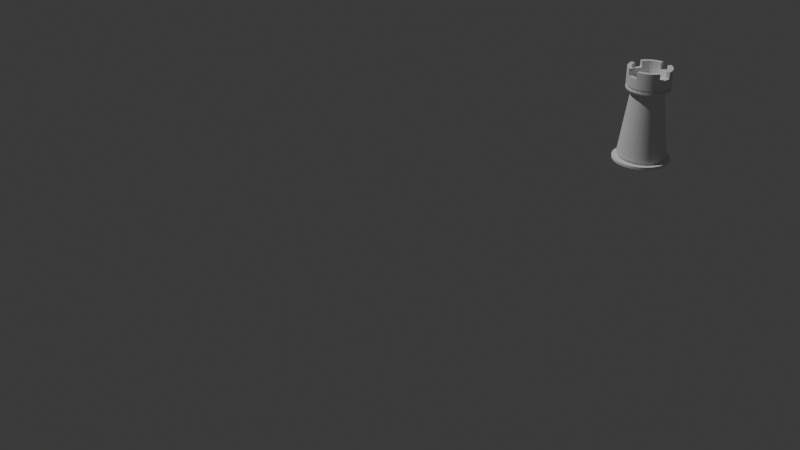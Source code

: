 # Source: rook.blend  (saved by Blender 4.5.88; exported with 4.5.12 LTS)
import bpy
from mathutils import Matrix  # noqa: F401  (used for matrix-valued properties, if any)

bpy.ops.wm.read_factory_settings(use_empty=True)
scene = bpy.context.scene
scene.name = 'Scene'

# ---- collections
col_collection = bpy.data.collections.new('Collection'); scene.collection.children.link(col_collection)
col_rook = bpy.data.collections.new('Rook'); scene.collection.children.link(col_rook)

# ---- world
world_world = bpy.data.worlds.new('World'); scene.world = world_world
world_world.use_nodes = True; world_world.node_tree.nodes.clear()
_N = world_world.node_tree.nodes; _L = world_world.node_tree.links
n0 = _N.new('ShaderNodeOutputWorld'); n0.name = 'World Output'; n0.location = (200, 100)
n1 = _N.new('ShaderNodeBackground'); n1.name = 'Background'; n1.location = (-200, 100)
n1.inputs[0].default_value = (0.05088, 0.05088, 0.05088, 1.0)
_L.new(n1.outputs[0], n0.inputs[0])
n0.is_active_output = True
world_world.color = (0.05088, 0.05088, 0.05088)
world_world.sun_shadow_jitter_overblur = 0.0

# ---- cameras
cam_camera = bpy.data.cameras.new('Camera')
cam_camera.clip_end = 100.0
cam_camera.ortho_scale = 7.314

# ---- lights
light_light = bpy.data.lights.new('Light', 'POINT')
light_light.energy = 1000.0
light_light.shadow_soft_size = 0.1

# ---- meshes
me_cylinder_004 = bpy.data.meshes.new('Cylinder.004')
me_cylinder_004.from_pydata([(0.0, 0.01, -8.731e-10), (0.0, 0.01, 0.001), (0.002588, 0.009659, -8.731e-10), (0.002588, 0.009659, 0.001), (0.005, 0.00866, -8.731e-10), (0.005, 0.00866, 0.001), (0.007071, 0.007071, -8.731e-10), (0.007071, 0.007071, 0.001), (0.00866, 0.005, -8.731e-10), (0.00866, 0.005, 0.001), (0.009659, 0.002588, -8.731e-10), (0.009659, 0.002588, 0.001), (0.01, 0.0, -8.731e-10), (0.01, 0.0, 0.001), (0.009659, -0.002588, -8.731e-10), (0.009659, -0.002588, 0.001), (0.00866, -0.005, -8.731e-10), (0.00866, -0.005, 0.001), (0.007071, -0.007071, -8.731e-10), (0.007071, -0.007071, 0.001), (0.005, -0.00866, -8.731e-10), (0.005, -0.00866, 0.001), (0.002588, -0.009659, -8.731e-10), (0.002588, -0.009659, 0.001), (0.0, -0.01, -8.731e-10), (0.0, -0.01, 0.001), (-0.002588, -0.009659, -8.731e-10), (-0.002588, -0.009659, 0.001), (-0.005, -0.00866, -8.731e-10), (-0.005, -0.00866, 0.001), (-0.007071, -0.007071, -8.731e-10), (-0.007071, -0.007071, 0.001), (-0.00866, -0.005, -8.731e-10), (-0.00866, -0.005, 0.001), (-0.009659, -0.002588, -8.731e-10), (-0.009659, -0.002588, 0.001), (-0.01, 0.0, -8.731e-10), (-0.01, 0.0, 0.001), (-0.009659, 0.002588, -8.731e-10), (-0.009659, 0.002588, 0.001), (-0.00866, 0.005, -8.731e-10), (-0.00866, 0.005, 0.001), (-0.007071, 0.007071, -8.731e-10), (-0.007071, 0.007071, 0.001), (-0.005, 0.00866, -8.731e-10), (-0.005, 0.00866, 0.001), (-0.002588, 0.009659, -8.731e-10), (-0.002588, 0.009659, 0.001), (0.002116, 0.007898, 0.001063), (1.31e-09, 0.008177, 0.001063), (0.004088, 0.007081, 0.001063), (0.005782, 0.005782, 0.001063), (0.007081, 0.004088, 0.001063), (0.007898, 0.002116, 0.001063), (0.008177, 0.0, 0.001063), (0.007898, -0.002116, 0.001063), (0.007081, -0.004088, 0.001063), (0.005782, -0.005782, 0.001063), (0.004088, -0.007081, 0.001063), (0.002116, -0.007898, 0.001063), (1.31e-09, -0.008177, 0.001063), (-0.002116, -0.007898, 0.001063), (-0.004088, -0.007081, 0.001063), (-0.005782, -0.005782, 0.001063), (-0.007081, -0.004088, 0.001063), (-0.007898, -0.002116, 0.001063), (-0.008177, 0.0, 0.001063), (-0.007898, 0.002116, 0.001063), (-0.007081, 0.004088, 0.001063), (-0.005782, 0.005782, 0.001063), (-0.004088, 0.007081, 0.001063), (-0.002116, 0.007898, 0.001063), (0.002117, 0.0079, 0.002066), (1.307e-09, 0.008178, 0.002066), (0.004089, 0.007083, 0.002066), (0.005783, 0.005783, 0.002066), (0.007083, 0.004089, 0.002066), (0.0079, 0.002117, 0.002066), (0.008178, -3.086e-12, 0.002066), (0.0079, -0.002117, 0.002066), (0.007083, -0.004089, 0.002066), (0.005783, -0.005783, 0.002066), (0.004089, -0.007083, 0.002066), (0.002117, -0.0079, 0.002066), (1.307e-09, -0.008178, 0.002066), (-0.002117, -0.0079, 0.002066), (-0.004089, -0.007083, 0.002066), (-0.005783, -0.005783, 0.002066), (-0.007083, -0.004089, 0.002066), (-0.0079, -0.002117, 0.002066), (-0.008178, -3.086e-12, 0.002066), (-0.0079, 0.002117, 0.002066), (-0.007083, 0.004089, 0.002066), (-0.005783, 0.005783, 0.002066), (-0.004089, 0.007083, 0.002066), (-0.002117, 0.0079, 0.002066), (0.00221, 0.008248, 0.002129), (2.687e-09, 0.008539, 0.002129), (0.00427, 0.007395, 0.002129), (0.006038, 0.006038, 0.002129), (0.007395, 0.00427, 0.002129), (0.008248, 0.00221, 0.002129), (0.008539, 3.178e-10, 0.002129), (0.008248, -0.00221, 0.002129), (0.007395, -0.00427, 0.002129), (0.006038, -0.006038, 0.002129), (0.00427, -0.007395, 0.002129), (0.00221, -0.008248, 0.002129), (2.687e-09, -0.008539, 0.002129), (-0.00221, -0.008248, 0.002129), (-0.00427, -0.007395, 0.002129), (-0.006038, -0.006038, 0.002129), (-0.007395, -0.00427, 0.002129), (-0.008248, -0.00221, 0.002129), (-0.008539, 3.178e-10, 0.002129), (-0.008248, 0.00221, 0.002129), (-0.007395, 0.00427, 0.002129), (-0.006038, 0.006038, 0.002129), (-0.00427, 0.007395, 0.002129), (-0.00221, 0.008248, 0.002129), (0.001968, 0.007343, 0.02961), (4.945e-09, 0.007602, 0.02961), (0.003801, 0.006584, 0.02961), (0.005376, 0.005376, 0.02961), (0.006584, 0.003801, 0.02961), (0.007343, 0.001968, 0.02961), (0.007602, 3.143e-09, 0.02961), (0.007343, -0.001968, 0.02961), (0.006584, -0.003801, 0.02961), (0.005376, -0.005376, 0.02961), (0.003801, -0.006584, 0.02961), (0.001968, -0.007343, 0.02961), (4.945e-09, -0.007602, 0.02961), (-0.001968, -0.007343, 0.02961), (-0.003801, -0.006584, 0.02961), (-0.005376, -0.005376, 0.02961), (-0.006584, -0.003801, 0.02961), (-0.007343, -0.001968, 0.02961), (-0.007602, 3.143e-09, 0.02961), (-0.007343, 0.001968, 0.02961), (-0.006584, 0.003801, 0.02961), (-0.005376, 0.005376, 0.02961), (-0.003801, 0.006584, 0.02961), (-0.001968, 0.007343, 0.02961), (0.001879, 0.007012, 0.02961), (5.38e-09, 0.00726, 0.02961), (0.00363, 0.006287, 0.02961), (0.005133, 0.005133, 0.02961), (0.006287, 0.00363, 0.02961), (0.007012, 0.001879, 0.02961), (0.00726, 3.045e-09, 0.02961), (0.007012, -0.001879, 0.02961), (0.006287, -0.00363, 0.02961), (0.005133, -0.005133, 0.02961), (0.00363, -0.006287, 0.02961), (0.001879, -0.007012, 0.02961), (5.38e-09, -0.00726, 0.02961), (-0.001879, -0.007012, 0.02961), (-0.00363, -0.006287, 0.02961), (-0.005133, -0.005133, 0.02961), (-0.006287, -0.00363, 0.02961), (-0.007012, -0.001879, 0.02961), (-0.00726, 3.045e-09, 0.02961), (-0.007012, 0.001879, 0.02961), (-0.006287, 0.00363, 0.02961), (-0.005133, 0.005133, 0.02961), (-0.00363, 0.006287, 0.02961), (-0.001879, 0.007012, 0.02961), (0.001879, 0.007012, 0.03037), (5.403e-09, 0.00726, 0.03037), (0.00363, 0.006287, 0.03037), (0.005133, 0.005133, 0.03037), (0.006287, 0.00363, 0.03037), (0.007012, 0.001879, 0.03037), (0.00726, 3.045e-09, 0.03037), (0.007012, -0.001879, 0.03037), (0.006287, -0.00363, 0.03037), (0.005133, -0.005133, 0.03037), (0.00363, -0.006287, 0.03037), (0.001879, -0.007012, 0.03037), (5.403e-09, -0.00726, 0.03037), (-0.001879, -0.007012, 0.03037), (-0.00363, -0.006287, 0.03037), (-0.005133, -0.005133, 0.03037), (-0.006287, -0.00363, 0.03037), (-0.007012, -0.001879, 0.03037), (-0.00726, 3.045e-09, 0.03037), (-0.007012, 0.001879, 0.03037), (-0.006287, 0.00363, 0.03037), (-0.005133, 0.005133, 0.03037), (-0.00363, 0.006287, 0.03037), (-0.001879, 0.007012, 0.03037), (0.001964, 0.007329, 0.03037), (4.987e-09, 0.007588, 0.03037), (0.003794, 0.006571, 0.03037), (0.005366, 0.005366, 0.03037), (0.006571, 0.003794, 0.03037), (0.007329, 0.001964, 0.03037), (0.007588, 3.139e-09, 0.03037), (0.007329, -0.001964, 0.03037), (0.006571, -0.003794, 0.03037), (0.005366, -0.005366, 0.03037), (0.003794, -0.006571, 0.03037), (0.001964, -0.007329, 0.03037), (4.987e-09, -0.007588, 0.03037), (-0.001964, -0.007329, 0.03037), (-0.003794, -0.006571, 0.03037), (-0.005366, -0.005366, 0.03037), (-0.006571, -0.003794, 0.03037), (-0.007329, -0.001964, 0.03037), (-0.007588, 3.139e-09, 0.03037), (-0.007329, 0.001964, 0.03037), (-0.006571, 0.003794, 0.03037), (-0.005366, 0.005366, 0.03037), (-0.003794, 0.006571, 0.03037), (-0.001964, 0.007329, 0.03037), (0.001964, 0.007329, 0.03438), (5.119e-09, 0.007588, 0.03438), (0.003794, 0.006571, 0.03438), (0.005366, 0.005366, 0.03438), (0.006571, 0.003794, 0.03438), (0.007329, 0.001964, 0.03438), (0.007588, 3.139e-09, 0.03438), (0.007329, -0.001964, 0.03438), (0.006571, -0.003794, 0.03438), (0.005366, -0.005366, 0.03438), (0.003794, -0.006571, 0.03438), (0.001964, -0.007329, 0.03438), (5.119e-09, -0.007588, 0.03438), (-0.001964, -0.007329, 0.03438), (-0.003794, -0.006571, 0.03438), (-0.005366, -0.005366, 0.03438), (-0.006571, -0.003794, 0.03438), (-0.007329, -0.001964, 0.03438), (-0.007588, 3.139e-09, 0.03438), (-0.007329, 0.001964, 0.03438), (-0.006571, 0.003794, 0.03438), (-0.005366, 0.005366, 0.03438), (-0.003794, 0.006571, 0.03438), (-0.001964, 0.007329, 0.03438), (0.001481, 0.005525, 0.0271), (0.001505, 0.005616, 0.02768), (0.001482, 0.005531, 0.02738), (2.17e-09, 0.00572, 0.0271), (1.555e-09, 0.005726, 0.02738), (8.667e-10, 0.005815, 0.02768), (0.00286, 0.004954, 0.0271), (0.002907, 0.005036, 0.02768), (0.002863, 0.004959, 0.02738), (0.004045, 0.004045, 0.0271), (0.004112, 0.004112, 0.02768), (0.004049, 0.004049, 0.02738), (0.004954, 0.00286, 0.0271), (0.005036, 0.002907, 0.02768), (0.004959, 0.002863, 0.02738), (0.005525, 0.001481, 0.0271), (0.005616, 0.001505, 0.02768), (0.005531, 0.001482, 0.02738), (0.00572, -2.796e-09, 0.0271), (0.005815, -3.01e-09, 0.02768), (0.005726, -2.89e-09, 0.02738), (0.005525, -0.001481, 0.0271), (0.005616, -0.001505, 0.02768), (0.005531, -0.001482, 0.02738), (0.004954, -0.00286, 0.0271), (0.005036, -0.002907, 0.02768), (0.004959, -0.002863, 0.02738), (0.004045, -0.004045, 0.0271), (0.004112, -0.004112, 0.02768), (0.004049, -0.004049, 0.02738), (0.00286, -0.004954, 0.0271), (0.002907, -0.005036, 0.02768), (0.002863, -0.004959, 0.02738), (0.001481, -0.005525, 0.0271), (0.001505, -0.005616, 0.02768), (0.001482, -0.005531, 0.02738), (2.17e-09, -0.00572, 0.0271), (8.822e-10, -0.005815, 0.02768), (1.571e-09, -0.005726, 0.02738), (-0.001481, -0.005525, 0.0271), (-0.001505, -0.005616, 0.02768), (-0.001482, -0.005531, 0.02738), (-0.00286, -0.004954, 0.0271), (-0.002907, -0.005036, 0.02768), (-0.002863, -0.004959, 0.02738), (-0.004045, -0.004045, 0.0271), (-0.004112, -0.004112, 0.02768), (-0.004049, -0.004049, 0.02738), (-0.004954, -0.00286, 0.0271), (-0.005036, -0.002907, 0.02768), (-0.004959, -0.002863, 0.02738), (-0.005525, -0.001481, 0.0271), (-0.005616, -0.001505, 0.02768), (-0.005531, -0.001482, 0.02738), (-0.00572, -2.796e-09, 0.0271), (-0.005815, -3.037e-09, 0.02768), (-0.005726, -2.915e-09, 0.02738), (-0.005525, 0.001481, 0.0271), (-0.005616, 0.001505, 0.02768), (-0.005531, 0.001482, 0.02738), (-0.004954, 0.00286, 0.0271), (-0.005036, 0.002907, 0.02768), (-0.004959, 0.002863, 0.02738), (-0.004045, 0.004045, 0.0271), (-0.004112, 0.004112, 0.02768), (-0.004049, 0.004049, 0.02738), (-0.00286, 0.004954, 0.0271), (-0.002907, 0.005036, 0.02768), (-0.002863, 0.004959, 0.02738), (-0.001481, 0.005525, 0.0271), (-0.001505, 0.005616, 0.02768), (-0.001482, 0.005531, 0.02738), (0.001967, 0.007339, 0.02882), (-1.741e-09, 0.007598, 0.02882), (0.003799, 0.00658, 0.02882), (0.005373, 0.005373, 0.02882), (0.00658, 0.003799, 0.02882), (0.007339, 0.001967, 0.02882), (0.007598, -5.628e-10, 0.02882), (0.007339, -0.001967, 0.02882), (0.00658, -0.003799, 0.02882), (0.005373, -0.005373, 0.02882), (0.003799, -0.00658, 0.02882), (0.001967, -0.007339, 0.02882), (-1.741e-09, -0.007598, 0.02882), (-0.001967, -0.007339, 0.02882), (-0.003799, -0.00658, 0.02882), (-0.005373, -0.005373, 0.02882), (-0.00658, -0.003799, 0.02882), (-0.007339, -0.001967, 0.02882), (-0.007598, -5.628e-10, 0.02882), (-0.007339, 0.001967, 0.02882), (-0.00658, 0.003799, 0.02882), (-0.005373, 0.005373, 0.02882), (-0.003799, 0.00658, 0.02882), (-0.001967, 0.007339, 0.02882), (0.001605, 0.005991, 0.03438), (6.906e-09, 0.006202, 0.03438), (0.003101, 0.005371, 0.03438), (0.004385, 0.004385, 0.03438), (0.005371, 0.003101, 0.03438), (0.005991, 0.001605, 0.03438), (0.006202, 2.566e-09, 0.03438), (0.005991, -0.001605, 0.03438), (0.005371, -0.003101, 0.03438), (0.004385, -0.004385, 0.03438), (0.003101, -0.005371, 0.03438), (0.001605, -0.005991, 0.03438), (6.906e-09, -0.006202, 0.03438), (-0.001605, -0.005991, 0.03438), (-0.003101, -0.005371, 0.03438), (-0.004385, -0.004385, 0.03438), (-0.005371, -0.003101, 0.03438), (-0.005991, -0.001605, 0.03438), (-0.006202, 2.566e-09, 0.03438), (-0.005991, 0.001605, 0.03438), (-0.005371, 0.003101, 0.03438), (-0.004385, 0.004385, 0.03438), (-0.003101, 0.005371, 0.03438), (-0.001605, 0.005991, 0.03438), (0.001605, 0.006034, 0.0309), (6.906e-09, 0.006245, 0.0309), (0.003101, 0.005414, 0.0309), (0.004385, 0.004429, 0.0309), (0.005371, 0.003144, 0.0309), (0.005991, 0.001648, 0.0309), (0.006202, 4.334e-05, 0.0309), (0.005991, -0.001562, 0.0309), (0.005371, -0.003058, 0.0309), (0.004385, -0.004342, 0.0309), (0.003101, -0.005328, 0.0309), (0.001605, -0.005947, 0.0309), (6.906e-09, -0.006158, 0.0309), (-0.001605, -0.005947, 0.0309), (-0.003101, -0.005328, 0.0309), (-0.004385, -0.004342, 0.0309), (-0.005371, -0.003058, 0.0309), (-0.005991, -0.001562, 0.0309), (-0.006202, 4.334e-05, 0.0309), (-0.005991, 0.001648, 0.0309), (-0.005371, 0.003144, 0.0309), (-0.004385, 0.004429, 0.0309), (-0.003101, 0.005414, 0.0309), (-0.001605, 0.006034, 0.0309), (-0.005366, 0.005366, 0.03438), (-0.006571, 0.003794, 0.03438), (-0.003794, 0.006571, 0.03438), (-0.004385, 0.004385, 0.03438), (-0.005371, 0.003101, 0.03438), (-0.003101, 0.005371, 0.03438), (0.001964, 0.007329, 0.03703), (5.119e-09, 0.007588, 0.03703), (0.003794, 0.006571, 0.03703), (0.007329, 0.001964, 0.03703), (0.006571, 0.003794, 0.03703), (0.007588, 3.139e-09, 0.03703), (0.007329, -0.001964, 0.03703), (0.006571, -0.003794, 0.03703), (0.001964, -0.007329, 0.03703), (0.003794, -0.006571, 0.03703), (5.119e-09, -0.007588, 0.03703), (-0.001964, -0.007329, 0.03703), (-0.003794, -0.006571, 0.03703), (-0.007329, -0.001964, 0.03703), (-0.006571, -0.003794, 0.03703), (-0.007588, 3.139e-09, 0.03703), (-0.007329, 0.001964, 0.03703), (-0.006571, 0.003794, 0.03703), (-0.001964, 0.007329, 0.03703), (-0.003794, 0.006571, 0.03703), (0.001605, 0.005991, 0.03703), (6.906e-09, 0.006202, 0.03703), (0.003101, 0.005371, 0.03703), (0.005991, 0.001605, 0.03703), (0.005371, 0.003101, 0.03703), (0.006202, 2.566e-09, 0.03703), (0.005991, -0.001605, 0.03703), (0.005371, -0.003101, 0.03703), (0.001605, -0.005991, 0.03703), (0.003101, -0.005371, 0.03703), (6.906e-09, -0.006202, 0.03703), (-0.001605, -0.005991, 0.03703), (-0.003101, -0.005371, 0.03703), (-0.005991, -0.001605, 0.03703), (-0.005371, -0.003101, 0.03703), (-0.006202, 2.566e-09, 0.03703), (-0.005991, 0.001605, 0.03703), (-0.005371, 0.003101, 0.03703), (-0.001605, 0.005991, 0.03703), (-0.003101, 0.005371, 0.03703)], [], [(0, 1, 3, 2), (2, 3, 5, 4), (4, 5, 7, 6), (6, 7, 9, 8), (8, 9, 11, 10), (10, 11, 13, 12), (12, 13, 15, 14), (14, 15, 17, 16), (16, 17, 19, 18), (18, 19, 21, 20), (20, 21, 23, 22), (22, 23, 25, 24), (24, 25, 27, 26), (26, 27, 29, 28), (28, 29, 31, 30), (30, 31, 33, 32), (32, 33, 35, 34), (34, 35, 37, 36), (36, 37, 39, 38), (38, 39, 41, 40), (40, 41, 43, 42), (42, 43, 45, 44), (25, 23, 59, 60), (44, 45, 47, 46), (46, 47, 1, 0), (0, 2, 4, 6, 8, 10, 12, 14, 16, 18, 20, 22, 24, 26, 28, 30, 32, 34, 36, 38, 40, 42, 44, 46), (48, 49, 73, 72), (35, 33, 64, 65), (45, 43, 69, 70), (11, 9, 52, 53), (21, 19, 57, 58), (31, 29, 62, 63), (41, 39, 67, 68), (7, 5, 50, 51), (17, 15, 55, 56), (3, 1, 49, 48), (27, 25, 60, 61), (37, 35, 65, 66), (47, 45, 70, 71), (13, 11, 53, 54), (23, 21, 58, 59), (33, 31, 63, 64), (43, 41, 68, 69), (9, 7, 51, 52), (19, 17, 56, 57), (29, 27, 61, 62), (39, 37, 66, 67), (1, 47, 71, 49), (5, 3, 48, 50), (15, 13, 54, 55), (77, 76, 100, 101), (64, 63, 87, 88), (57, 56, 80, 81), (49, 71, 95, 73), (50, 48, 72, 74), (65, 64, 88, 89), (58, 57, 81, 82), (51, 50, 74, 75), (66, 65, 89, 90), (59, 58, 82, 83), (52, 51, 75, 76), (67, 66, 90, 91), (60, 59, 83, 84), (53, 52, 76, 77), (68, 67, 91, 92), (61, 60, 84, 85), (54, 53, 77, 78), (69, 68, 92, 93), (62, 61, 85, 86), (55, 54, 78, 79), (70, 69, 93, 94), (63, 62, 86, 87), (56, 55, 79, 80), (71, 70, 94, 95), (92, 91, 115, 116), (85, 84, 108, 109), (78, 77, 101, 102), (93, 92, 116, 117), (86, 85, 109, 110), (79, 78, 102, 103), (94, 93, 117, 118), (87, 86, 110, 111), (80, 79, 103, 104), (95, 94, 118, 119), (72, 73, 97, 96), (88, 87, 111, 112), (81, 80, 104, 105), (73, 95, 119, 97), (74, 72, 96, 98), (89, 88, 112, 113), (82, 81, 105, 106), (75, 74, 98, 99), (90, 89, 113, 114), (83, 82, 106, 107), (76, 75, 99, 100), (91, 90, 114, 115), (84, 83, 107, 108), (134, 133, 157, 158), (147, 146, 170, 171), (127, 126, 150, 151), (142, 141, 165, 166), (135, 134, 158, 159), (128, 127, 151, 152), (143, 142, 166, 167), (120, 121, 145, 144), (136, 135, 159, 160), (129, 128, 152, 153), (121, 143, 167, 145), (122, 120, 144, 146), (137, 136, 160, 161), (130, 129, 153, 154), (123, 122, 146, 147), (138, 137, 161, 162), (131, 130, 154, 155), (124, 123, 147, 148), (139, 138, 162, 163), (132, 131, 155, 156), (125, 124, 148, 149), (140, 139, 163, 164), (133, 132, 156, 157), (126, 125, 149, 150), (141, 140, 164, 165), (182, 181, 205, 206), (162, 161, 185, 186), (155, 154, 178, 179), (148, 147, 171, 172), (163, 162, 186, 187), (156, 155, 179, 180), (149, 148, 172, 173), (164, 163, 187, 188), (157, 156, 180, 181), (150, 149, 173, 174), (165, 164, 188, 189), (158, 157, 181, 182), (151, 150, 174, 175), (166, 165, 189, 190), (159, 158, 182, 183), (152, 151, 175, 176), (167, 166, 190, 191), (144, 145, 169, 168), (160, 159, 183, 184), (153, 152, 176, 177), (145, 167, 191, 169), (146, 144, 168, 170), (161, 160, 184, 185), (154, 153, 177, 178), (195, 194, 218, 219), (175, 174, 198, 199), (190, 189, 213, 214), (183, 182, 206, 207), (176, 175, 199, 200), (191, 190, 214, 215), (168, 169, 193, 192), (184, 183, 207, 208), (177, 176, 200, 201), (169, 191, 215, 193), (170, 168, 192, 194), (185, 184, 208, 209), (178, 177, 201, 202), (171, 170, 194, 195), (186, 185, 209, 210), (179, 178, 202, 203), (172, 171, 195, 196), (187, 186, 210, 211), (180, 179, 203, 204), (173, 172, 196, 197), (188, 187, 211, 212), (181, 180, 204, 205), (174, 173, 197, 198), (189, 188, 212, 213), (225, 224, 344, 345), (210, 209, 233, 234), (203, 202, 226, 227), (196, 195, 219, 220), (211, 210, 234, 235), (204, 203, 227, 228), (197, 196, 220, 221), (212, 211, 235, 236), (205, 204, 228, 229), (198, 197, 221, 222), (213, 212, 236, 237), (206, 205, 229, 230), (199, 198, 222, 223), (214, 213, 237, 238), (207, 206, 230, 231), (200, 199, 223, 224), (215, 214, 238, 239), (192, 193, 217, 216), (208, 207, 231, 232), (201, 200, 224, 225), (193, 215, 239, 217), (194, 192, 216, 218), (209, 208, 232, 233), (202, 201, 225, 226), (240, 243, 244, 242), (242, 244, 245, 241), (246, 240, 242, 248), (248, 242, 241, 247), (249, 246, 248, 251), (251, 248, 247, 250), (252, 249, 251, 254), (254, 251, 250, 253), (255, 252, 254, 257), (257, 254, 253, 256), (258, 255, 257, 260), (260, 257, 256, 259), (261, 258, 260, 263), (263, 260, 259, 262), (264, 261, 263, 266), (266, 263, 262, 265), (267, 264, 266, 269), (269, 266, 265, 268), (270, 267, 269, 272), (272, 269, 268, 271), (273, 270, 272, 275), (275, 272, 271, 274), (276, 273, 275, 278), (278, 275, 274, 277), (279, 276, 278, 281), (281, 278, 277, 280), (282, 279, 281, 284), (284, 281, 280, 283), (285, 282, 284, 287), (287, 284, 283, 286), (288, 285, 287, 290), (290, 287, 286, 289), (291, 288, 290, 293), (293, 290, 289, 292), (294, 291, 293, 296), (296, 293, 292, 295), (297, 294, 296, 299), (299, 296, 295, 298), (300, 297, 299, 302), (302, 299, 298, 301), (303, 300, 302, 305), (305, 302, 301, 304), (306, 303, 305, 308), (308, 305, 304, 307), (309, 306, 308, 311), (311, 308, 307, 310), (243, 309, 311, 244), (244, 311, 310, 245), (98, 96, 240, 246), (96, 97, 243, 240), (97, 119, 309, 243), (99, 98, 246, 249), (100, 99, 249, 252), (101, 100, 252, 255), (102, 101, 255, 258), (103, 102, 258, 261), (104, 103, 261, 264), (105, 104, 264, 267), (106, 105, 267, 270), (107, 106, 270, 273), (108, 107, 273, 276), (109, 108, 276, 279), (110, 109, 279, 282), (111, 110, 282, 285), (112, 111, 285, 288), (113, 112, 288, 291), (114, 113, 291, 294), (115, 114, 294, 297), (116, 115, 297, 300), (117, 116, 300, 303), (118, 117, 303, 306), (119, 118, 306, 309), (298, 295, 330, 331), (314, 312, 120, 122), (312, 313, 121, 120), (301, 298, 331, 332), (313, 335, 143, 121), (247, 241, 312, 314), (315, 314, 122, 123), (304, 301, 332, 333), (316, 315, 123, 124), (250, 247, 314, 315), (317, 316, 124, 125), (241, 245, 313, 312), (318, 317, 125, 126), (307, 304, 333, 334), (319, 318, 126, 127), (253, 250, 315, 316), (320, 319, 127, 128), (310, 307, 334, 335), (321, 320, 128, 129), (256, 253, 316, 317), (322, 321, 129, 130), (259, 256, 317, 318), (323, 322, 130, 131), (262, 259, 318, 319), (324, 323, 131, 132), (265, 262, 319, 320), (325, 324, 132, 133), (268, 265, 320, 321), (326, 325, 133, 134), (271, 268, 321, 322), (327, 326, 134, 135), (245, 310, 335, 313), (328, 327, 135, 136), (274, 271, 322, 323), (329, 328, 136, 137), (277, 274, 323, 324), (330, 329, 137, 138), (280, 277, 324, 325), (331, 330, 138, 139), (283, 280, 325, 326), (332, 331, 139, 140), (286, 283, 326, 327), (333, 332, 140, 141), (289, 286, 327, 328), (334, 333, 141, 142), (292, 289, 328, 329), (335, 334, 142, 143), (295, 292, 329, 330), (344, 343, 367, 368), (352, 353, 423, 424), (338, 218, 392, 412), (224, 223, 396, 397), (226, 225, 345, 346), (219, 218, 338, 339), (336, 338, 412, 410), (223, 222, 395, 396), (220, 219, 339, 340), (337, 336, 410, 411), (356, 236, 407, 427), (236, 235, 406, 407), (349, 350, 422, 421), (222, 221, 393, 395), (235, 234, 405, 406), (357, 358, 389, 387), (348, 349, 421, 420), (221, 220, 394, 393), (236, 356, 388, 385), (231, 230, 350, 351), (347, 348, 420, 418), (234, 233, 403, 405), (344, 224, 397, 417), (232, 231, 351, 352), (360, 361, 383, 382, 381, 380, 379, 378, 377, 376, 375, 374, 373, 372, 371, 370, 369, 368, 367, 366, 365, 364, 363, 362), (359, 358, 382, 383), (336, 337, 361, 360), (352, 351, 375, 376), (345, 344, 368, 369), (337, 359, 383, 361), (338, 336, 360, 362), (353, 352, 376, 377), (346, 345, 369, 370), (339, 338, 362, 363), (354, 353, 377, 378), (347, 346, 370, 371), (340, 339, 363, 364), (355, 354, 378, 379), (348, 347, 371, 372), (341, 340, 364, 365), (356, 355, 379, 380), (349, 348, 372, 373), (342, 341, 365, 366), (357, 356, 380, 381), (350, 349, 373, 374), (343, 342, 366, 367), (358, 357, 381, 382), (351, 350, 374, 375), (384, 385, 388, 387), (386, 384, 387, 389), (237, 236, 385, 384), (358, 238, 386, 389), (238, 237, 384, 386), (356, 357, 387, 388), (391, 408, 428, 411), (392, 390, 410, 412), (403, 404, 424, 423), (405, 403, 423, 425), (398, 399, 419, 418), (406, 405, 425, 426), (400, 398, 418, 420), (393, 394, 414, 413), (407, 406, 426, 427), (401, 400, 420, 421), (395, 393, 413, 415), (402, 401, 421, 422), (396, 395, 415, 416), (397, 396, 416, 417), (408, 409, 429, 428), (390, 391, 411, 410), (239, 238, 409, 408), (232, 352, 424, 404), (217, 239, 408, 391), (353, 354, 425, 423), (350, 230, 402, 422), (340, 341, 413, 414), (227, 226, 399, 398), (354, 355, 426, 425), (341, 342, 415, 413), (228, 227, 398, 400), (226, 346, 419, 399), (355, 356, 427, 426), (238, 358, 429, 409), (342, 343, 416, 415), (229, 228, 400, 401), (343, 344, 417, 416), (230, 229, 401, 402), (216, 217, 391, 390), (218, 216, 390, 392), (358, 359, 428, 429), (220, 340, 414, 394), (359, 337, 411, 428), (233, 232, 404, 403), (346, 347, 418, 419)])
me_cylinder_004.polygons.foreach_set('use_smooth', [True] * 408)
_k = set([(0, 2), (0, 46), (1, 3), (1, 47), (2, 4), (3, 5), (4, 6), (5, 7), (6, 8), (7, 9), (8, 10), (9, 11), (10, 12), (11, 13), (12, 14), (13, 15), (14, 16), (15, 17), (16, 18), (17, 19), (18, 20), (19, 21), (20, 22), (21, 23), (22, 24), (23, 25), (24, 26), (25, 27), (26, 28), (27, 29), (28, 30), (29, 31), (30, 32), (31, 33), (32, 34), (33, 35), (34, 36), (35, 37), (36, 38), (37, 39), (38, 40), (39, 41), (40, 42), (41, 43), (42, 44), (43, 45), (44, 46), (45, 47), (48, 49), (48, 50), (49, 71), (50, 51), (51, 52), (52, 53), (53, 54), (54, 55), (55, 56), (56, 57), (57, 58), (58, 59), (59, 60), (60, 61), (61, 62), (62, 63), (63, 64), (64, 65), (65, 66), (66, 67), (67, 68), (68, 69), (69, 70), (70, 71), (72, 73), (72, 74), (73, 95), (74, 75), (75, 76), (76, 77), (77, 78), (78, 79), (79, 80), (80, 81), (81, 82), (82, 83), (83, 84), (84, 85), (85, 86), (86, 87), (87, 88), (88, 89), (89, 90), (90, 91), (91, 92), (92, 93), (93, 94), (94, 95), (96, 97), (96, 98), (97, 119), (98, 99), (99, 100), (100, 101), (101, 102), (102, 103), (103, 104), (104, 105), (105, 106), (106, 107), (107, 108), (108, 109), (109, 110), (110, 111), (111, 112), (112, 113), (113, 114), (114, 115), (115, 116), (116, 117), (117, 118), (118, 119), (120, 121), (120, 122), (121, 143), (122, 123), (123, 124), (124, 125), (125, 126), (126, 127), (127, 128), (128, 129), (129, 130), (130, 131), (131, 132), (132, 133), (133, 134), (134, 135), (135, 136), (136, 137), (137, 138), (138, 139), (139, 140), (140, 141), (141, 142), (142, 143), (144, 145), (144, 146), (145, 167), (146, 147), (147, 148), (148, 149), (149, 150), (150, 151), (151, 152), (152, 153), (153, 154), (154, 155), (155, 156), (156, 157), (157, 158), (158, 159), (159, 160), (160, 161), (161, 162), (162, 163), (163, 164), (164, 165), (165, 166), (166, 167), (168, 169), (168, 170), (169, 191), (170, 171), (171, 172), (172, 173), (173, 174), (174, 175), (175, 176), (176, 177), (177, 178), (178, 179), (179, 180), (180, 181), (181, 182), (182, 183), (183, 184), (184, 185), (185, 186), (186, 187), (187, 188), (188, 189), (189, 190), (190, 191), (192, 193), (192, 194), (193, 215), (194, 195), (195, 196), (196, 197), (197, 198), (198, 199), (199, 200), (200, 201), (201, 202), (202, 203), (203, 204), (204, 205), (205, 206), (206, 207), (207, 208), (208, 209), (209, 210), (210, 211), (211, 212), (212, 213), (213, 214), (214, 215), (216, 217), (216, 218), (217, 239), (218, 219), (218, 338), (218, 392), (219, 220), (220, 221), (220, 340), (220, 394), (221, 222), (222, 223), (223, 224), (224, 225), (224, 344), (224, 397), (225, 226), (226, 227), (226, 346), (226, 399), (227, 228), (228, 229), (229, 230), (230, 231), (230, 350), (230, 402), (231, 232), (232, 233), (232, 352), (232, 404), (233, 234), (234, 235), (235, 236), (236, 237), (236, 356), (236, 407), (237, 238), (238, 239), (238, 358), (238, 409), (241, 245), (241, 247), (245, 310), (247, 250), (250, 253), (253, 256), (256, 259), (259, 262), (262, 265), (265, 268), (268, 271), (271, 274), (274, 277), (277, 280), (280, 283), (283, 286), (286, 289), (289, 292), (292, 295), (295, 298), (298, 301), (301, 304), (304, 307), (307, 310), (312, 313), (312, 314), (313, 335), (314, 315), (315, 316), (316, 317), (317, 318), (318, 319), (319, 320), (320, 321), (321, 322), (322, 323), (323, 324), (324, 325), (325, 326), (326, 327), (327, 328), (328, 329), (329, 330), (330, 331), (331, 332), (332, 333), (333, 334), (334, 335), (336, 337), (336, 338), (337, 359), (338, 339), (338, 412), (339, 340), (340, 341), (340, 414), (341, 342), (342, 343), (343, 344), (344, 345), (344, 417), (345, 346), (346, 347), (346, 419), (347, 348), (348, 349), (349, 350), (350, 351), (350, 422), (351, 352), (352, 353), (352, 424), (353, 354), (354, 355), (355, 356), (356, 357), (356, 427), (357, 358), (358, 359), (358, 429), (360, 361), (360, 362), (361, 383), (362, 363), (363, 364), (364, 365), (365, 366), (366, 367), (367, 368), (368, 369), (369, 370), (370, 371), (371, 372), (372, 373), (373, 374), (374, 375), (375, 376), (376, 377), (377, 378), (378, 379), (379, 380), (380, 381), (381, 382), (382, 383), (384, 385), (384, 386), (387, 388), (387, 389), (390, 391), (390, 392), (391, 408), (392, 412), (393, 394), (393, 395), (394, 414), (395, 396), (396, 397), (397, 417), (398, 399), (398, 400), (399, 419), (400, 401), (401, 402), (402, 422), (403, 404), (403, 405), (404, 424), (405, 406), (406, 407), (407, 427), (408, 409), (409, 429), (410, 411), (410, 412), (411, 428), (413, 414), (413, 415), (415, 416), (416, 417), (418, 419), (418, 420), (420, 421), (421, 422), (423, 424), (423, 425), (425, 426), (426, 427), (428, 429)])
me_cylinder_004.attributes.new('sharp_edge', 'BOOLEAN', 'EDGE').data.foreach_set('value', [ (min(e.vertices), max(e.vertices)) in _k for e in me_cylinder_004.edges])
_uv = me_cylinder_004.uv_layers.new(name='UVMap')
_uv.uv.foreach_set('vector', [1.0, 0.5, 1.0, 1.0, 0.9583, 1.0, 0.9583, 0.5, 0.9583, 0.5, 0.9583, 1.0, 0.9167, 1.0, 0.9167, 0.5, 0.9167, 0.5, 0.9167, 1.0, 0.875, 1.0, 0.875, 0.5, 0.875, 0.5, 0.875, 1.0, 0.8333, 1.0, 0.8333, 0.5, 0.8333, 0.5, 0.8333, 1.0, 0.7917, 1.0, 0.7917, 0.5, 0.7917, 0.5, 0.7917, 1.0, 0.75, 1.0, 0.75, 0.5, 0.75, 0.5, 0.75, 1.0, 0.7083, 1.0, 0.7083, 0.5, 0.7083, 0.5, 0.7083, 1.0, 0.6667, 1.0, 0.6667, 0.5, 0.6667, 0.5, 0.6667, 1.0, 0.625, 1.0, 0.625, 0.5, 0.625, 0.5, 0.625, 1.0, 0.5833, 1.0, 0.5833, 0.5, 0.5833, 0.5, 0.5833, 1.0, 0.5417, 1.0, 0.5417, 0.5, 0.5417, 0.5, 0.5417, 1.0, 0.5, 1.0, 0.5, 0.5, 0.5, 0.5, 0.5, 1.0, 0.4583, 1.0, 0.4583, 0.5, 0.4583, 0.5, 0.4583, 1.0, 0.4167, 1.0, 0.4167, 0.5, 0.4167, 0.5, 0.4167, 1.0, 0.375, 1.0, 0.375, 0.5, 0.375, 0.5, 0.375, 1.0, 0.3333, 1.0, 0.3333, 0.5, 0.3333, 0.5, 0.3333, 1.0, 0.2917, 1.0, 0.2917, 0.5, 0.2917, 0.5, 0.2917, 1.0, 0.25, 1.0, 0.25, 0.5, 0.25, 0.5, 0.25, 1.0, 0.2083, 1.0, 0.2083, 0.5, 0.2083, 0.5, 0.2083, 1.0, 0.1667, 1.0, 0.1667, 0.5, 0.1667, 0.5, 0.1667, 1.0, 0.125, 1.0, 0.125, 0.5, 0.125, 0.5, 0.125, 1.0, 0.08333, 1.0, 0.08333, 0.5, 0.5, 1.0, 0.5417, 1.0, 0.5417, 1.0, 0.5, 1.0, 0.08333, 0.5, 0.08333, 1.0, 0.04167, 1.0, 0.04167, 0.5, 0.04167, 0.5, 0.04167, 1.0, -1.863e-07, 1.0, -1.863e-07, 0.5, 0.75, 0.49, 0.8121, 0.4818, 0.87, 0.4578, 0.9197, 0.4197, 0.9578, 0.37, 0.9818, 0.3121, 0.99, 0.25, 0.9818, 0.1879, 0.9578, 0.13, 0.9197, 0.08029, 0.87, 0.04215, 0.8121, 0.01818, 0.75, 0.01, 0.6879, 0.01818, 0.63, 0.04215, 0.5803, 0.08029, 0.5422, 0.13, 0.5182, 0.1879, 0.51, 0.25, 0.5182, 0.3121, 0.5422, 0.37, 0.5803, 0.4197, 0.63, 0.4578, 0.6879, 0.4818, 0.9583, 1.0, 1.0, 1.0, 1.0, 1.0, 0.9583, 1.0, 0.2917, 1.0, 0.3333, 1.0, 0.3333, 1.0, 0.2917, 1.0, 0.08333, 1.0, 0.125, 1.0, 0.125, 1.0, 0.08333, 1.0, 0.7917, 1.0, 0.8333, 1.0, 0.8333, 1.0, 0.7917, 1.0, 0.5833, 1.0, 0.625, 1.0, 0.625, 1.0, 0.5833, 1.0, 0.375, 1.0, 0.4167, 1.0, 0.4167, 1.0, 0.375, 1.0, 0.1667, 1.0, 0.2083, 1.0, 0.2083, 1.0, 0.1667, 1.0, 0.875, 1.0, 0.9167, 1.0, 0.9167, 1.0, 0.875, 1.0, 0.6667, 1.0, 0.7083, 1.0, 0.7083, 1.0, 0.6667, 1.0, 0.9583, 1.0, 1.0, 1.0, 1.0, 1.0, 0.9583, 1.0, 0.4583, 1.0, 0.5, 1.0, 0.5, 1.0, 0.4583, 1.0, 0.25, 1.0, 0.2917, 1.0, 0.2917, 1.0, 0.25, 1.0, 0.04167, 1.0, 0.08333, 1.0, 0.08333, 1.0, 0.04167, 1.0, 0.75, 1.0, 0.7917, 1.0, 0.7917, 1.0, 0.75, 1.0, 0.5417, 1.0, 0.5833, 1.0, 0.5833, 1.0, 0.5417, 1.0, 0.3333, 1.0, 0.375, 1.0, 0.375, 1.0, 0.3333, 1.0, 0.125, 1.0, 0.1667, 1.0, 0.1667, 1.0, 0.125, 1.0, 0.8333, 1.0, 0.875, 1.0, 0.875, 1.0, 0.8333, 1.0, 0.625, 1.0, 0.6667, 1.0, 0.6667, 1.0, 0.625, 1.0, 0.4167, 1.0, 0.4583, 1.0, 0.4583, 1.0, 0.4167, 1.0, 0.2083, 1.0, 0.25, 1.0, 0.25, 1.0, 0.2083, 1.0, -1.863e-07, 1.0, 0.04167, 1.0, 0.04167, 1.0, -1.863e-07, 1.0, 0.9167, 1.0, 0.9583, 1.0, 0.9583, 1.0, 0.9167, 1.0, 0.7083, 1.0, 0.75, 1.0, 0.75, 1.0, 0.7083, 1.0, 0.7917, 1.0, 0.8333, 1.0, 0.8333, 1.0, 0.7917, 1.0, 0.3333, 1.0, 0.375, 1.0, 0.375, 1.0, 0.3333, 1.0, 0.625, 1.0, 0.6667, 1.0, 0.6667, 1.0, 0.625, 1.0, -1.863e-07, 1.0, 0.04167, 1.0, 0.04167, 1.0, -1.863e-07, 1.0, 0.9167, 1.0, 0.9583, 1.0, 0.9583, 1.0, 0.9167, 1.0, 0.2917, 1.0, 0.3333, 1.0, 0.3333, 1.0, 0.2917, 1.0, 0.5833, 1.0, 0.625, 1.0, 0.625, 1.0, 0.5833, 1.0, 0.875, 1.0, 0.9167, 1.0, 0.9167, 1.0, 0.875, 1.0, 0.25, 1.0, 0.2917, 1.0, 0.2917, 1.0, 0.25, 1.0, 0.5417, 1.0, 0.5833, 1.0, 0.5833, 1.0, 0.5417, 1.0, 0.8333, 1.0, 0.875, 1.0, 0.875, 1.0, 0.8333, 1.0, 0.2083, 1.0, 0.25, 1.0, 0.25, 1.0, 0.2083, 1.0, 0.5, 1.0, 0.5417, 1.0, 0.5417, 1.0, 0.5, 1.0, 0.7917, 1.0, 0.8333, 1.0, 0.8333, 1.0, 0.7917, 1.0, 0.1667, 1.0, 0.2083, 1.0, 0.2083, 1.0, 0.1667, 1.0, 0.4583, 1.0, 0.5, 1.0, 0.5, 1.0, 0.4583, 1.0, 0.75, 1.0, 0.7917, 1.0, 0.7917, 1.0, 0.75, 1.0, 0.125, 1.0, 0.1667, 1.0, 0.1667, 1.0, 0.125, 1.0, 0.4167, 1.0, 0.4583, 1.0, 0.4583, 1.0, 0.4167, 1.0, 0.7083, 1.0, 0.75, 1.0, 0.75, 1.0, 0.7083, 1.0, 0.08333, 1.0, 0.125, 1.0, 0.125, 1.0, 0.08333, 1.0, 0.375, 1.0, 0.4167, 1.0, 0.4167, 1.0, 0.375, 1.0, 0.6667, 1.0, 0.7083, 1.0, 0.7083, 1.0, 0.6667, 1.0, 0.04167, 1.0, 0.08333, 1.0, 0.08333, 1.0, 0.04167, 1.0, 0.1667, 1.0, 0.2083, 1.0, 0.2083, 1.0, 0.1667, 1.0, 0.4583, 1.0, 0.5, 1.0, 0.5, 1.0, 0.4583, 1.0, 0.75, 1.0, 0.7917, 1.0, 0.7917, 1.0, 0.75, 1.0, 0.125, 1.0, 0.1667, 1.0, 0.1667, 1.0, 0.125, 1.0, 0.4167, 1.0, 0.4583, 1.0, 0.4583, 1.0, 0.4167, 1.0, 0.7083, 1.0, 0.75, 1.0, 0.75, 1.0, 0.7083, 1.0, 0.08333, 1.0, 0.125, 1.0, 0.125, 1.0, 0.08333, 1.0, 0.375, 1.0, 0.4167, 1.0, 0.4167, 1.0, 0.375, 1.0, 0.6667, 1.0, 0.7083, 1.0, 0.7083, 1.0, 0.6667, 1.0, 0.04167, 1.0, 0.08333, 1.0, 0.08333, 1.0, 0.04167, 1.0, 0.9583, 1.0, 1.0, 1.0, 1.0, 1.0, 0.9583, 1.0, 0.3333, 1.0, 0.375, 1.0, 0.375, 1.0, 0.3333, 1.0, 0.625, 1.0, 0.6667, 1.0, 0.6667, 1.0, 0.625, 1.0, -1.863e-07, 1.0, 0.04167, 1.0, 0.04167, 1.0, -1.863e-07, 1.0, 0.9167, 1.0, 0.9583, 1.0, 0.9583, 1.0, 0.9167, 1.0, 0.2917, 1.0, 0.3333, 1.0, 0.3333, 1.0, 0.2917, 1.0, 0.5833, 1.0, 0.625, 1.0, 0.625, 1.0, 0.5833, 1.0, 0.875, 1.0, 0.9167, 1.0, 0.9167, 1.0, 0.875, 1.0, 0.25, 1.0, 0.2917, 1.0, 0.2917, 1.0, 0.25, 1.0, 0.5417, 1.0, 0.5833, 1.0, 0.5833, 1.0, 0.5417, 1.0, 0.8333, 1.0, 0.875, 1.0, 0.875, 1.0, 0.8333, 1.0, 0.2083, 1.0, 0.25, 1.0, 0.25, 1.0, 0.2083, 1.0, 0.5, 1.0, 0.5417, 1.0, 0.5417, 1.0, 0.5, 1.0, 0.4167, 1.0, 0.4583, 1.0, 0.4583, 1.0, 0.4167, 1.0, 0.875, 1.0, 0.9167, 1.0, 0.9167, 1.0, 0.875, 1.0, 0.7083, 1.0, 0.75, 1.0, 0.75, 1.0, 0.7083, 1.0, 0.08333, 1.0, 0.125, 1.0, 0.125, 1.0, 0.08333, 1.0, 0.375, 1.0, 0.4167, 1.0, 0.4167, 1.0, 0.375, 1.0, 0.6667, 1.0, 0.7083, 1.0, 0.7083, 1.0, 0.6667, 1.0, 0.04167, 1.0, 0.08333, 1.0, 0.08333, 1.0, 0.04167, 1.0, 0.9583, 1.0, 1.0, 1.0, 1.0, 1.0, 0.9583, 1.0, 0.3333, 1.0, 0.375, 1.0, 0.375, 1.0, 0.3333, 1.0, 0.625, 1.0, 0.6667, 1.0, 0.6667, 1.0, 0.625, 1.0, -1.863e-07, 1.0, 0.04167, 1.0, 0.04167, 1.0, -1.863e-07, 1.0, 0.9167, 1.0, 0.9583, 1.0, 0.9583, 1.0, 0.9167, 1.0, 0.2917, 1.0, 0.3333, 1.0, 0.3333, 1.0, 0.2917, 1.0, 0.5833, 1.0, 0.625, 1.0, 0.625, 1.0, 0.5833, 1.0, 0.875, 1.0, 0.9167, 1.0, 0.9167, 1.0, 0.875, 1.0, 0.25, 1.0, 0.2917, 1.0, 0.2917, 1.0, 0.25, 1.0, 0.5417, 1.0, 0.5833, 1.0, 0.5833, 1.0, 0.5417, 1.0, 0.8333, 1.0, 0.875, 1.0, 0.875, 1.0, 0.8333, 1.0, 0.2083, 1.0, 0.25, 1.0, 0.25, 1.0, 0.2083, 1.0, 0.5, 1.0, 0.5417, 1.0, 0.5417, 1.0, 0.5, 1.0, 0.7917, 1.0, 0.8333, 1.0, 0.8333, 1.0, 0.7917, 1.0, 0.1667, 1.0, 0.2083, 1.0, 0.2083, 1.0, 0.1667, 1.0, 0.4583, 1.0, 0.5, 1.0, 0.5, 1.0, 0.4583, 1.0, 0.75, 1.0, 0.7917, 1.0, 0.7917, 1.0, 0.75, 1.0, 0.125, 1.0, 0.1667, 1.0, 0.1667, 1.0, 0.125, 1.0, 0.4167, 1.0, 0.4583, 1.0, 0.4583, 1.0, 0.4167, 1.0, 0.25, 1.0, 0.2917, 1.0, 0.2917, 1.0, 0.25, 1.0, 0.5417, 1.0, 0.5833, 1.0, 0.5833, 1.0, 0.5417, 1.0, 0.8333, 1.0, 0.875, 1.0, 0.875, 1.0, 0.8333, 1.0, 0.2083, 1.0, 0.25, 1.0, 0.25, 1.0, 0.2083, 1.0, 0.5, 1.0, 0.5417, 1.0, 0.5417, 1.0, 0.5, 1.0, 0.7917, 1.0, 0.8333, 1.0, 0.8333, 1.0, 0.7917, 1.0, 0.1667, 1.0, 0.2083, 1.0, 0.2083, 1.0, 0.1667, 1.0, 0.4583, 1.0, 0.5, 1.0, 0.5, 1.0, 0.4583, 1.0, 0.75, 1.0, 0.7917, 1.0, 0.7917, 1.0, 0.75, 1.0, 0.125, 1.0, 0.1667, 1.0, 0.1667, 1.0, 0.125, 1.0, 0.4167, 1.0, 0.4583, 1.0, 0.4583, 1.0, 0.4167, 1.0, 0.7083, 1.0, 0.75, 1.0, 0.75, 1.0, 0.7083, 1.0, 0.08333, 1.0, 0.125, 1.0, 0.125, 1.0, 0.08333, 1.0, 0.375, 1.0, 0.4167, 1.0, 0.4167, 1.0, 0.375, 1.0, 0.6667, 1.0, 0.7083, 1.0, 0.7083, 1.0, 0.6667, 1.0, 0.04167, 1.0, 0.08333, 1.0, 0.08333, 1.0, 0.04167, 1.0, 0.9583, 1.0, 1.0, 1.0, 1.0, 1.0, 0.9583, 1.0, 0.3333, 1.0, 0.375, 1.0, 0.375, 1.0, 0.3333, 1.0, 0.625, 1.0, 0.6667, 1.0, 0.6667, 1.0, 0.625, 1.0, -1.863e-07, 1.0, 0.04167, 1.0, 0.04167, 1.0, -1.863e-07, 1.0, 0.9167, 1.0, 0.9583, 1.0, 0.9583, 1.0, 0.9167, 1.0, 0.2917, 1.0, 0.3333, 1.0, 0.3333, 1.0, 0.2917, 1.0, 0.5833, 1.0, 0.625, 1.0, 0.625, 1.0, 0.5833, 1.0, 0.875, 1.0, 0.9167, 1.0, 0.9167, 1.0, 0.875, 1.0, 0.7083, 1.0, 0.75, 1.0, 0.75, 1.0, 0.7083, 1.0, 0.08333, 1.0, 0.125, 1.0, 0.125, 1.0, 0.08333, 1.0, 0.375, 1.0, 0.4167, 1.0, 0.4167, 1.0, 0.375, 1.0, 0.6667, 1.0, 0.7083, 1.0, 0.7083, 1.0, 0.6667, 1.0, 0.04167, 1.0, 0.08333, 1.0, 0.08333, 1.0, 0.04167, 1.0, 0.9583, 1.0, 1.0, 1.0, 1.0, 1.0, 0.9583, 1.0, 0.3333, 1.0, 0.375, 1.0, 0.375, 1.0, 0.3333, 1.0, 0.625, 1.0, 0.6667, 1.0, 0.6667, 1.0, 0.625, 1.0, -1.863e-07, 1.0, 0.04167, 1.0, 0.04167, 1.0, -1.863e-07, 1.0, 0.9167, 1.0, 0.9583, 1.0, 0.9583, 1.0, 0.9167, 1.0, 0.2917, 1.0, 0.3333, 1.0, 0.3333, 1.0, 0.2917, 1.0, 0.5833, 1.0, 0.625, 1.0, 0.625, 1.0, 0.5833, 1.0, 0.875, 1.0, 0.9167, 1.0, 0.9167, 1.0, 0.875, 1.0, 0.25, 1.0, 0.2917, 1.0, 0.2917, 1.0, 0.25, 1.0, 0.5417, 1.0, 0.5833, 1.0, 0.5833, 1.0, 0.5417, 1.0, 0.8333, 1.0, 0.875, 1.0, 0.875, 1.0, 0.8333, 1.0, 0.2083, 1.0, 0.25, 1.0, 0.25, 1.0, 0.2083, 1.0, 0.5, 1.0, 0.5417, 1.0, 0.5417, 1.0, 0.5, 1.0, 0.7917, 1.0, 0.8333, 1.0, 0.8333, 1.0, 0.7917, 1.0, 0.1667, 1.0, 0.2083, 1.0, 0.2083, 1.0, 0.1667, 1.0, 0.4583, 1.0, 0.5, 1.0, 0.5, 1.0, 0.4583, 1.0, 0.75, 1.0, 0.7917, 1.0, 0.7917, 1.0, 0.75, 1.0, 0.125, 1.0, 0.1667, 1.0, 0.1667, 1.0, 0.125, 1.0, 0.625, 1.0, 0.6667, 1.0, 0.6667, 1.0, 0.625, 1.0, 0.25, 1.0, 0.2917, 1.0, 0.2917, 1.0, 0.25, 1.0, 0.5417, 1.0, 0.5833, 1.0, 0.5833, 1.0, 0.5417, 1.0, 0.8333, 1.0, 0.875, 1.0, 0.875, 1.0, 0.8333, 1.0, 0.2083, 1.0, 0.25, 1.0, 0.25, 1.0, 0.2083, 1.0, 0.5, 1.0, 0.5417, 1.0, 0.5417, 1.0, 0.5, 1.0, 0.7917, 1.0, 0.8333, 1.0, 0.8333, 1.0, 0.7917, 1.0, 0.1667, 1.0, 0.2083, 1.0, 0.2083, 1.0, 0.1667, 1.0, 0.4583, 1.0, 0.5, 1.0, 0.5, 1.0, 0.4583, 1.0, 0.75, 1.0, 0.7917, 1.0, 0.7917, 1.0, 0.75, 1.0, 0.125, 1.0, 0.1667, 1.0, 0.1667, 1.0, 0.125, 1.0, 0.4167, 1.0, 0.4583, 1.0, 0.4583, 1.0, 0.4167, 1.0, 0.7083, 1.0, 0.75, 1.0, 0.75, 1.0, 0.7083, 1.0, 0.08333, 1.0, 0.125, 1.0, 0.125, 1.0, 0.08333, 1.0, 0.375, 1.0, 0.4167, 1.0, 0.4167, 1.0, 0.375, 1.0, 0.6667, 1.0, 0.7083, 1.0, 0.7083, 1.0, 0.6667, 1.0, 0.04167, 1.0, 0.08333, 1.0, 0.08333, 1.0, 0.04167, 1.0, 0.9583, 1.0, 1.0, 1.0, 1.0, 1.0, 0.9583, 1.0, 0.3333, 1.0, 0.375, 1.0, 0.375, 1.0, 0.3333, 1.0, 0.625, 1.0, 0.6667, 1.0, 0.6667, 1.0, 0.625, 1.0, -1.863e-07, 1.0, 0.04167, 1.0, 0.04167, 1.0, -1.863e-07, 1.0, 0.9167, 1.0, 0.9583, 1.0, 0.9583, 1.0, 0.9167, 1.0, 0.2917, 1.0, 0.3333, 1.0, 0.3333, 1.0, 0.2917, 1.0, 0.5833, 1.0, 0.625, 1.0, 0.625, 1.0, 0.5833, 1.0, 0.9583, 1.0, 1.0, 1.0, 1.0, 1.0, 0.9583, 1.0, 0.9583, 1.0, 1.0, 1.0, 1.0, 1.0, 0.9583, 1.0, 0.9167, 1.0, 0.9583, 1.0, 0.9583, 1.0, 0.9167, 1.0, 0.9167, 1.0, 0.9583, 1.0, 0.9583, 1.0, 0.9167, 1.0, 0.875, 1.0, 0.9167, 1.0, 0.9167, 1.0, 0.875, 1.0, 0.875, 1.0, 0.9167, 1.0, 0.9167, 1.0, 0.875, 1.0, 0.8333, 1.0, 0.875, 1.0, 0.875, 1.0, 0.8333, 1.0, 0.8333, 1.0, 0.875, 1.0, 0.875, 1.0, 0.8333, 1.0, 0.7917, 1.0, 0.8333, 1.0, 0.8333, 1.0, 0.7917, 1.0, 0.7917, 1.0, 0.8333, 1.0, 0.8333, 1.0, 0.7917, 1.0, 0.75, 1.0, 0.7917, 1.0, 0.7917, 1.0, 0.75, 1.0, 0.75, 1.0, 0.7917, 1.0, 0.7917, 1.0, 0.75, 1.0, 0.7083, 1.0, 0.75, 1.0, 0.75, 1.0, 0.7083, 1.0, 0.7083, 1.0, 0.75, 1.0, 0.75, 1.0, 0.7083, 1.0, 0.6667, 1.0, 0.7083, 1.0, 0.7083, 1.0, 0.6667, 1.0, 0.6667, 1.0, 0.7083, 1.0, 0.7083, 1.0, 0.6667, 1.0, 0.625, 1.0, 0.6667, 1.0, 0.6667, 1.0, 0.625, 1.0, 0.625, 1.0, 0.6667, 1.0, 0.6667, 1.0, 0.625, 1.0, 0.5833, 1.0, 0.625, 1.0, 0.625, 1.0, 0.5833, 1.0, 0.5833, 1.0, 0.625, 1.0, 0.625, 1.0, 0.5833, 1.0, 0.5417, 1.0, 0.5833, 1.0, 0.5833, 1.0, 0.5417, 1.0, 0.5417, 1.0, 0.5833, 1.0, 0.5833, 1.0, 0.5417, 1.0, 0.5, 1.0, 0.5417, 1.0, 0.5417, 1.0, 0.5, 1.0, 0.5, 1.0, 0.5417, 1.0, 0.5417, 1.0, 0.5, 1.0, 0.4583, 1.0, 0.5, 1.0, 0.5, 1.0, 0.4583, 1.0, 0.4583, 1.0, 0.5, 1.0, 0.5, 1.0, 0.4583, 1.0, 0.4167, 1.0, 0.4583, 1.0, 0.4583, 1.0, 0.4167, 1.0, 0.4167, 1.0, 0.4583, 1.0, 0.4583, 1.0, 0.4167, 1.0, 0.375, 1.0, 0.4167, 1.0, 0.4167, 1.0, 0.375, 1.0, 0.375, 1.0, 0.4167, 1.0, 0.4167, 1.0, 0.375, 1.0, 0.3333, 1.0, 0.375, 1.0, 0.375, 1.0, 0.3333, 1.0, 0.3333, 1.0, 0.375, 1.0, 0.375, 1.0, 0.3333, 1.0, 0.2917, 1.0, 0.3333, 1.0, 0.3333, 1.0, 0.2917, 1.0, 0.2917, 1.0, 0.3333, 1.0, 0.3333, 1.0, 0.2917, 1.0, 0.25, 1.0, 0.2917, 1.0, 0.2917, 1.0, 0.25, 1.0, 0.25, 1.0, 0.2917, 1.0, 0.2917, 1.0, 0.25, 1.0, 0.2083, 1.0, 0.25, 1.0, 0.25, 1.0, 0.2083, 1.0, 0.2083, 1.0, 0.25, 1.0, 0.25, 1.0, 0.2083, 1.0, 0.1667, 1.0, 0.2083, 1.0, 0.2083, 1.0, 0.1667, 1.0, 0.1667, 1.0, 0.2083, 1.0, 0.2083, 1.0, 0.1667, 1.0, 0.125, 1.0, 0.1667, 1.0, 0.1667, 1.0, 0.125, 1.0, 0.125, 1.0, 0.1667, 1.0, 0.1667, 1.0, 0.125, 1.0, 0.08333, 1.0, 0.125, 1.0, 0.125, 1.0, 0.08333, 1.0, 0.08333, 1.0, 0.125, 1.0, 0.125, 1.0, 0.08333, 1.0, 0.04167, 1.0, 0.08333, 1.0, 0.08333, 1.0, 0.04167, 1.0, 0.04167, 1.0, 0.08333, 1.0, 0.08333, 1.0, 0.04167, 1.0, -1.863e-07, 1.0, 0.04167, 1.0, 0.04167, 1.0, -0.0001807, 1.0, -0.0001807, 1.0, 0.04167, 1.0, 0.04167, 1.0, -0.000129, 1.0, 0.9167, 1.0, 0.9583, 1.0, 0.9583, 1.0, 0.9167, 1.0, 0.9583, 1.0, 1.0, 1.0, 1.0, 1.0, 0.9583, 1.0, -1.863e-07, 1.0, 0.04167, 1.0, 0.04167, 1.0, -1.863e-07, 1.0, 0.875, 1.0, 0.9167, 1.0, 0.9167, 1.0, 0.875, 1.0, 0.8333, 1.0, 0.875, 1.0, 0.875, 1.0, 0.8333, 1.0, 0.7917, 1.0, 0.8333, 1.0, 0.8333, 1.0, 0.7917, 1.0, 0.75, 1.0, 0.7917, 1.0, 0.7917, 1.0, 0.75, 1.0, 0.7083, 1.0, 0.75, 1.0, 0.75, 1.0, 0.7083, 1.0, 0.6667, 1.0, 0.7083, 1.0, 0.7083, 1.0, 0.6667, 1.0, 0.625, 1.0, 0.6667, 1.0, 0.6667, 1.0, 0.625, 1.0, 0.5833, 1.0, 0.625, 1.0, 0.625, 1.0, 0.5833, 1.0, 0.5417, 1.0, 0.5833, 1.0, 0.5833, 1.0, 0.5417, 1.0, 0.5, 1.0, 0.5417, 1.0, 0.5417, 1.0, 0.5, 1.0, 0.4583, 1.0, 0.5, 1.0, 0.5, 1.0, 0.4583, 1.0, 0.4167, 1.0, 0.4583, 1.0, 0.4583, 1.0, 0.4167, 1.0, 0.375, 1.0, 0.4167, 1.0, 0.4167, 1.0, 0.375, 1.0, 0.3333, 1.0, 0.375, 1.0, 0.375, 1.0, 0.3333, 1.0, 0.2917, 1.0, 0.3333, 1.0, 0.3333, 1.0, 0.2917, 1.0, 0.25, 1.0, 0.2917, 1.0, 0.2917, 1.0, 0.25, 1.0, 0.2083, 1.0, 0.25, 1.0, 0.25, 1.0, 0.2083, 1.0, 0.1667, 1.0, 0.2083, 1.0, 0.2083, 1.0, 0.1667, 1.0, 0.125, 1.0, 0.1667, 1.0, 0.1667, 1.0, 0.125, 1.0, 0.08333, 1.0, 0.125, 1.0, 0.125, 1.0, 0.08333, 1.0, 0.04167, 1.0, 0.08333, 1.0, 0.08333, 1.0, 0.04167, 1.0, 0.2083, 1.0, 0.25, 1.0, 0.25, 1.0, 0.2083, 1.0, 0.9167, 1.0, 0.9583, 1.0, 0.9583, 1.0, 0.9167, 1.0, 0.9583, 1.0, 1.0, 1.0, 1.0, 1.0, 0.9583, 1.0, 0.1667, 1.0, 0.2083, 1.0, 0.2083, 1.0, 0.1667, 1.0, -1.863e-07, 1.0, 0.04167, 1.0, 0.04167, 1.0, -1.863e-07, 1.0, 0.9167, 1.0, 0.9583, 1.0, 0.9583, 1.0, 0.9167, 1.0, 0.875, 1.0, 0.9167, 1.0, 0.9167, 1.0, 0.875, 1.0, 0.125, 1.0, 0.1667, 1.0, 0.1667, 1.0, 0.125, 1.0, 0.8333, 1.0, 0.875, 1.0, 0.875, 1.0, 0.8333, 1.0, 0.875, 1.0, 0.9167, 1.0, 0.9167, 1.0, 0.875, 1.0, 0.7917, 1.0, 0.8333, 1.0, 0.8333, 1.0, 0.7917, 1.0, 0.9583, 1.0, 1.0, 1.0, 1.0, 1.0, 0.9583, 1.0, 0.75, 1.0, 0.7917, 1.0, 0.7917, 1.0, 0.75, 1.0, 0.08333, 1.0, 0.125, 1.0, 0.125, 1.0, 0.08333, 1.0, 0.7083, 1.0, 0.75, 1.0, 0.75, 1.0, 0.7083, 1.0, 0.8333, 1.0, 0.875, 1.0, 0.875, 1.0, 0.8333, 1.0, 0.6667, 1.0, 0.7083, 1.0, 0.7083, 1.0, 0.6667, 1.0, 0.04167, 1.0, 0.08333, 1.0, 0.08333, 1.0, 0.04167, 1.0, 0.625, 1.0, 0.6667, 1.0, 0.6667, 1.0, 0.625, 1.0, 0.7917, 1.0, 0.8333, 1.0, 0.8333, 1.0, 0.7917, 1.0, 0.5833, 1.0, 0.625, 1.0, 0.625, 1.0, 0.5833, 1.0, 0.75, 1.0, 0.7917, 1.0, 0.7917, 1.0, 0.75, 1.0, 0.5417, 1.0, 0.5833, 1.0, 0.5833, 1.0, 0.5417, 1.0, 0.7083, 1.0, 0.75, 1.0, 0.75, 1.0, 0.7083, 1.0, 0.5, 1.0, 0.5417, 1.0, 0.5417, 1.0, 0.5, 1.0, 0.6667, 1.0, 0.7083, 1.0, 0.7083, 1.0, 0.6667, 1.0, 0.4583, 1.0, 0.5, 1.0, 0.5, 1.0, 0.4583, 1.0, 0.625, 1.0, 0.6667, 1.0, 0.6667, 1.0, 0.625, 1.0, 0.4167, 1.0, 0.4583, 1.0, 0.4583, 1.0, 0.4167, 1.0, 0.5833, 1.0, 0.625, 1.0, 0.625, 1.0, 0.5833, 1.0, 0.375, 1.0, 0.4167, 1.0, 0.4167, 1.0, 0.375, 1.0, -0.000129, 1.0, 0.04167, 1.0, 0.04167, 1.0, -0.000129, 1.0, 0.3333, 1.0, 0.375, 1.0, 0.375, 1.0, 0.3333, 1.0, 0.5417, 1.0, 0.5833, 1.0, 0.5833, 1.0, 0.5417, 1.0, 0.2917, 1.0, 0.3333, 1.0, 0.3333, 1.0, 0.2917, 1.0, 0.5, 1.0, 0.5417, 1.0, 0.5417, 1.0, 0.5, 1.0, 0.25, 1.0, 0.2917, 1.0, 0.2917, 1.0, 0.25, 1.0, 0.4583, 1.0, 0.5, 1.0, 0.5, 1.0, 0.4583, 1.0, 0.2083, 1.0, 0.25, 1.0, 0.25, 1.0, 0.2083, 1.0, 0.4167, 1.0, 0.4583, 1.0, 0.4583, 1.0, 0.4167, 1.0, 0.1667, 1.0, 0.2083, 1.0, 0.2083, 1.0, 0.1667, 1.0, 0.375, 1.0, 0.4167, 1.0, 0.4167, 1.0, 0.375, 1.0, 0.125, 1.0, 0.1667, 1.0, 0.1667, 1.0, 0.125, 1.0, 0.3333, 1.0, 0.375, 1.0, 0.375, 1.0, 0.3333, 1.0, 0.08333, 1.0, 0.125, 1.0, 0.125, 1.0, 0.08333, 1.0, 0.2917, 1.0, 0.3333, 1.0, 0.3333, 1.0, 0.2917, 1.0, 0.04167, 1.0, 0.08333, 1.0, 0.08333, 1.0, 0.04167, 1.0, 0.25, 1.0, 0.2917, 1.0, 0.2917, 1.0, 0.25, 1.0, 0.6667, 1.0, 0.7083, 1.0, 0.7083, 1.0, 0.6667, 1.0, 0.3333, 1.0, 0.2917, 1.0, 0.2917, 1.0, 0.3333, 1.0, 0.9167, 1.0, 0.9167, 1.0, 0.9167, 1.0, 0.9167, 1.0, 0.6667, 1.0, 0.7083, 1.0, 0.7083, 1.0, 0.6667, 1.0, 0.5833, 1.0, 0.625, 1.0, 0.625, 1.0, 0.5833, 1.0, 0.875, 1.0, 0.9167, 1.0, 0.9167, 1.0, 0.875, 1.0, 0.9583, 1.0, 0.9167, 1.0, 0.9167, 1.0, 0.9583, 1.0, 0.7083, 1.0, 0.75, 1.0, 0.75, 1.0, 0.7083, 1.0, 0.8333, 1.0, 0.875, 1.0, 0.875, 1.0, 0.8333, 1.0, 1.0, 1.0, 0.9583, 1.0, 0.9583, 1.0, 1.0, 1.0, 0.1667, 1.0, 0.1667, 1.0, 0.1667, 1.0, 0.1667, 1.0, 0.1667, 1.0, 0.2083, 1.0, 0.2083, 1.0, 0.1667, 1.0, 0.4583, 1.0, 0.4167, 1.0, 0.4167, 1.0, 0.4583, 1.0, 0.75, 1.0, 0.7917, 1.0, 0.7917, 1.0, 0.75, 1.0, 0.2083, 1.0, 0.25, 1.0, 0.25, 1.0, 0.2083, 1.0, 0.125, 1.0, 0.08333, 1.0, 0.08333, 1.0, 0.125, 1.0, 0.5, 1.0, 0.4583, 1.0, 0.4583, 1.0, 0.5, 1.0, 0.7917, 1.0, 0.8333, 1.0, 0.8333, 1.0, 0.7917, 1.0, 0.1667, 1.0, 0.1667, 1.0, 0.1667, 1.0, 0.1667, 1.0, 0.375, 1.0, 0.4167, 1.0, 0.4167, 1.0, 0.375, 1.0, 0.5417, 1.0, 0.5, 1.0, 0.5, 1.0, 0.5417, 1.0, 0.25, 1.0, 0.2917, 1.0, 0.2917, 1.0, 0.25, 1.0, 0.6667, 1.0, 0.6667, 1.0, 0.6667, 1.0, 0.6667, 1.0, 0.3333, 1.0, 0.375, 1.0, 0.375, 1.0, 0.3333, 1.0, 0.3121, 0.4818, 0.25, 0.49, 0.1879, 0.4818, 0.13, 0.4578, 0.08029, 0.4197, 0.04215, 0.37, 0.01818, 0.3121, 0.01, 0.25, 0.01818, 0.1879, 0.04215, 0.13, 0.08029, 0.08029, 0.13, 0.04215, 0.1879, 0.01818, 0.25, 0.01, 0.3121, 0.01818, 0.37, 0.04215, 0.4197, 0.08029, 0.4578, 0.13, 0.4818, 0.1879, 0.49, 0.25, 0.4818, 0.3121, 0.4578, 0.37, 0.4197, 0.4197, 0.37, 0.4578, 0.04167, 1.0, 0.08333, 1.0, 0.08333, 1.0, 0.04167, 1.0, 0.9583, 1.0, 1.0, 1.0, 1.0, 1.0, 0.9583, 1.0, 0.3333, 1.0, 0.375, 1.0, 0.375, 1.0, 0.3333, 1.0, 0.625, 1.0, 0.6667, 1.0, 0.6667, 1.0, 0.625, 1.0, -1.863e-07, 1.0, 0.04167, 1.0, 0.04167, 1.0, -1.863e-07, 1.0, 0.9167, 1.0, 0.9583, 1.0, 0.9583, 1.0, 0.9167, 1.0, 0.2917, 1.0, 0.3333, 1.0, 0.3333, 1.0, 0.2917, 1.0, 0.5833, 1.0, 0.625, 1.0, 0.625, 1.0, 0.5833, 1.0, 0.875, 1.0, 0.9167, 1.0, 0.9167, 1.0, 0.875, 1.0, 0.25, 1.0, 0.2917, 1.0, 0.2917, 1.0, 0.25, 1.0, 0.5417, 1.0, 0.5833, 1.0, 0.5833, 1.0, 0.5417, 1.0, 0.8333, 1.0, 0.875, 1.0, 0.875, 1.0, 0.8333, 1.0, 0.2083, 1.0, 0.25, 1.0, 0.25, 1.0, 0.2083, 1.0, 0.5, 1.0, 0.5417, 1.0, 0.5417, 1.0, 0.5, 1.0, 0.7917, 1.0, 0.8333, 1.0, 0.8333, 1.0, 0.7917, 1.0, 0.1667, 1.0, 0.2083, 1.0, 0.2083, 1.0, 0.1667, 1.0, 0.4583, 1.0, 0.5, 1.0, 0.5, 1.0, 0.4583, 1.0, 0.75, 1.0, 0.7917, 1.0, 0.7917, 1.0, 0.75, 1.0, 0.125, 1.0, 0.1667, 1.0, 0.1667, 1.0, 0.125, 1.0, 0.4167, 1.0, 0.4583, 1.0, 0.4583, 1.0, 0.4167, 1.0, 0.7083, 1.0, 0.75, 1.0, 0.75, 1.0, 0.7083, 1.0, 0.08333, 1.0, 0.125, 1.0, 0.125, 1.0, 0.08333, 1.0, 0.375, 1.0, 0.4167, 1.0, 0.4167, 1.0, 0.375, 1.0, 0.125, 1.0, 0.1667, 1.0, 0.1667, 1.0, 0.125, 1.0, 0.08333, 1.0, 0.125, 1.0, 0.125, 1.0, 0.08333, 1.0, 0.125, 1.0, 0.1667, 1.0, 0.1667, 1.0, 0.125, 1.0, 0.08333, 1.0, 0.08333, 1.0, 0.08333, 1.0, 0.08333, 1.0, 0.08333, 1.0, 0.125, 1.0, 0.125, 1.0, 0.08333, 1.0, 0.1667, 1.0, 0.125, 1.0, 0.125, 1.0, 0.1667, 1.0, -1.863e-07, 1.0, 0.04167, 1.0, 0.04167, 1.0, -1.863e-07, 1.0, 0.9167, 1.0, 0.9583, 1.0, 0.9583, 1.0, 0.9167, 1.0, 0.2917, 1.0, 0.3333, 1.0, 0.3333, 1.0, 0.2917, 1.0, 0.25, 1.0, 0.2917, 1.0, 0.2917, 1.0, 0.25, 1.0, 0.5417, 1.0, 0.5833, 1.0, 0.5833, 1.0, 0.5417, 1.0, 0.2083, 1.0, 0.25, 1.0, 0.25, 1.0, 0.2083, 1.0, 0.5, 1.0, 0.5417, 1.0, 0.5417, 1.0, 0.5, 1.0, 0.7917, 1.0, 0.8333, 1.0, 0.8333, 1.0, 0.7917, 1.0, 0.1667, 1.0, 0.2083, 1.0, 0.2083, 1.0, 0.1667, 1.0, 0.4583, 1.0, 0.5, 1.0, 0.5, 1.0, 0.4583, 1.0, 0.75, 1.0, 0.7917, 1.0, 0.7917, 1.0, 0.75, 1.0, 0.4167, 1.0, 0.4583, 1.0, 0.4583, 1.0, 0.4167, 1.0, 0.7083, 1.0, 0.75, 1.0, 0.75, 1.0, 0.7083, 1.0, 0.6667, 1.0, 0.7083, 1.0, 0.7083, 1.0, 0.6667, 1.0, 0.04167, 1.0, 0.08333, 1.0, 0.08333, 1.0, 0.04167, 1.0, 0.9583, 1.0, 1.0, 1.0, 1.0, 1.0, 0.9583, 1.0, 0.04167, 1.0, 0.08333, 1.0, 0.08333, 1.0, 0.04167, 1.0, 0.3333, 1.0, 0.3333, 1.0, 0.3333, 1.0, 0.3333, 1.0, -1.863e-07, 1.0, 0.04167, 1.0, 0.04167, 1.0, -1.863e-07, 1.0, 0.2917, 1.0, 0.25, 1.0, 0.25, 1.0, 0.2917, 1.0, 0.4167, 1.0, 0.4167, 1.0, 0.4167, 1.0, 0.4167, 1.0, 0.8333, 1.0, 0.7917, 1.0, 0.7917, 1.0, 0.8333, 1.0, 0.5417, 1.0, 0.5833, 1.0, 0.5833, 1.0, 0.5417, 1.0, 0.25, 1.0, 0.2083, 1.0, 0.2083, 1.0, 0.25, 1.0, 0.7917, 1.0, 0.75, 1.0, 0.75, 1.0, 0.7917, 1.0, 0.5, 1.0, 0.5417, 1.0, 0.5417, 1.0, 0.5, 1.0, 0.5833, 1.0, 0.5833, 1.0, 0.5833, 1.0, 0.5833, 1.0, 0.2083, 1.0, 0.1667, 1.0, 0.1667, 1.0, 0.2083, 1.0, 0.08333, 1.0, 0.08333, 1.0, 0.08333, 1.0, 0.08333, 1.0, 0.75, 1.0, 0.7083, 1.0, 0.7083, 1.0, 0.75, 1.0, 0.4583, 1.0, 0.5, 1.0, 0.5, 1.0, 0.4583, 1.0, 0.7083, 1.0, 0.6667, 1.0, 0.6667, 1.0, 0.7083, 1.0, 0.4167, 1.0, 0.4583, 1.0, 0.4583, 1.0, 0.4167, 1.0, 0.9583, 1.0, 1.0, 1.0, 1.0, 1.0, 0.9583, 1.0, 0.9167, 1.0, 0.9583, 1.0, 0.9583, 1.0, 0.9167, 1.0, 0.08333, 1.0, 0.04167, 1.0, 0.04167, 1.0, 0.08333, 1.0, 0.8333, 1.0, 0.8333, 1.0, 0.8333, 1.0, 0.8333, 1.0, 0.04167, 1.0, -1.863e-07, 1.0, -1.863e-07, 1.0, 0.04167, 1.0, 0.2917, 1.0, 0.3333, 1.0, 0.3333, 1.0, 0.2917, 1.0, 0.5833, 1.0, 0.5417, 1.0, 0.5417, 1.0, 0.5833, 1.0])
me_cylinder_004.update()

# ---- objects
ob_light = bpy.data.objects.new('Light', light_light)
ob_camera = bpy.data.objects.new('Camera', cam_camera)
ob_rook = bpy.data.objects.new('Rook', me_cylinder_004)

# ---- transforms, parenting, visibility, modifiers, constraints
ob_light.location = (4.076, 1.005, 5.904)
ob_light.rotation_euler = (0.6503, 0.05522, 1.866)
ob_light.lock_rotations_4d = False
ob_light.empty_display_type = 'ARROWS'
ob_light.color = (0.0, 0.0, 0.0, 0.0)
ob_light.lineart.crease_threshold = 0.0
ob_camera.location = (-0.01615, 0.3598, 0.1576)
ob_camera.rotation_euler = (1.088, 1.052e-07, 3.419)
ob_camera.lock_rotations_4d = False
ob_camera.empty_display_type = 'ARROWS'
ob_camera.color = (0.0, 0.0, 0.0, 0.0)
ob_camera.display_type = 'WIRE'
ob_camera.lineart.crease_threshold = 0.0
ob_rook.location = (0.0, 0.0, 0.0)
ob_rook.scale = (1.0, 1.0, 0.8929)

# ---- collection membership
col_collection.objects.link(ob_light)
col_collection.objects.link(ob_camera)
col_rook.objects.link(ob_rook)

# ---- scene / render settings (as saved in the file)
scene.camera = ob_camera
scene.frame_start = 1; scene.frame_end = 250; scene.frame_set(1)
scene.render.engine = 'BLENDER_EEVEE_NEXT'
bpy.context.view_layer.update()
